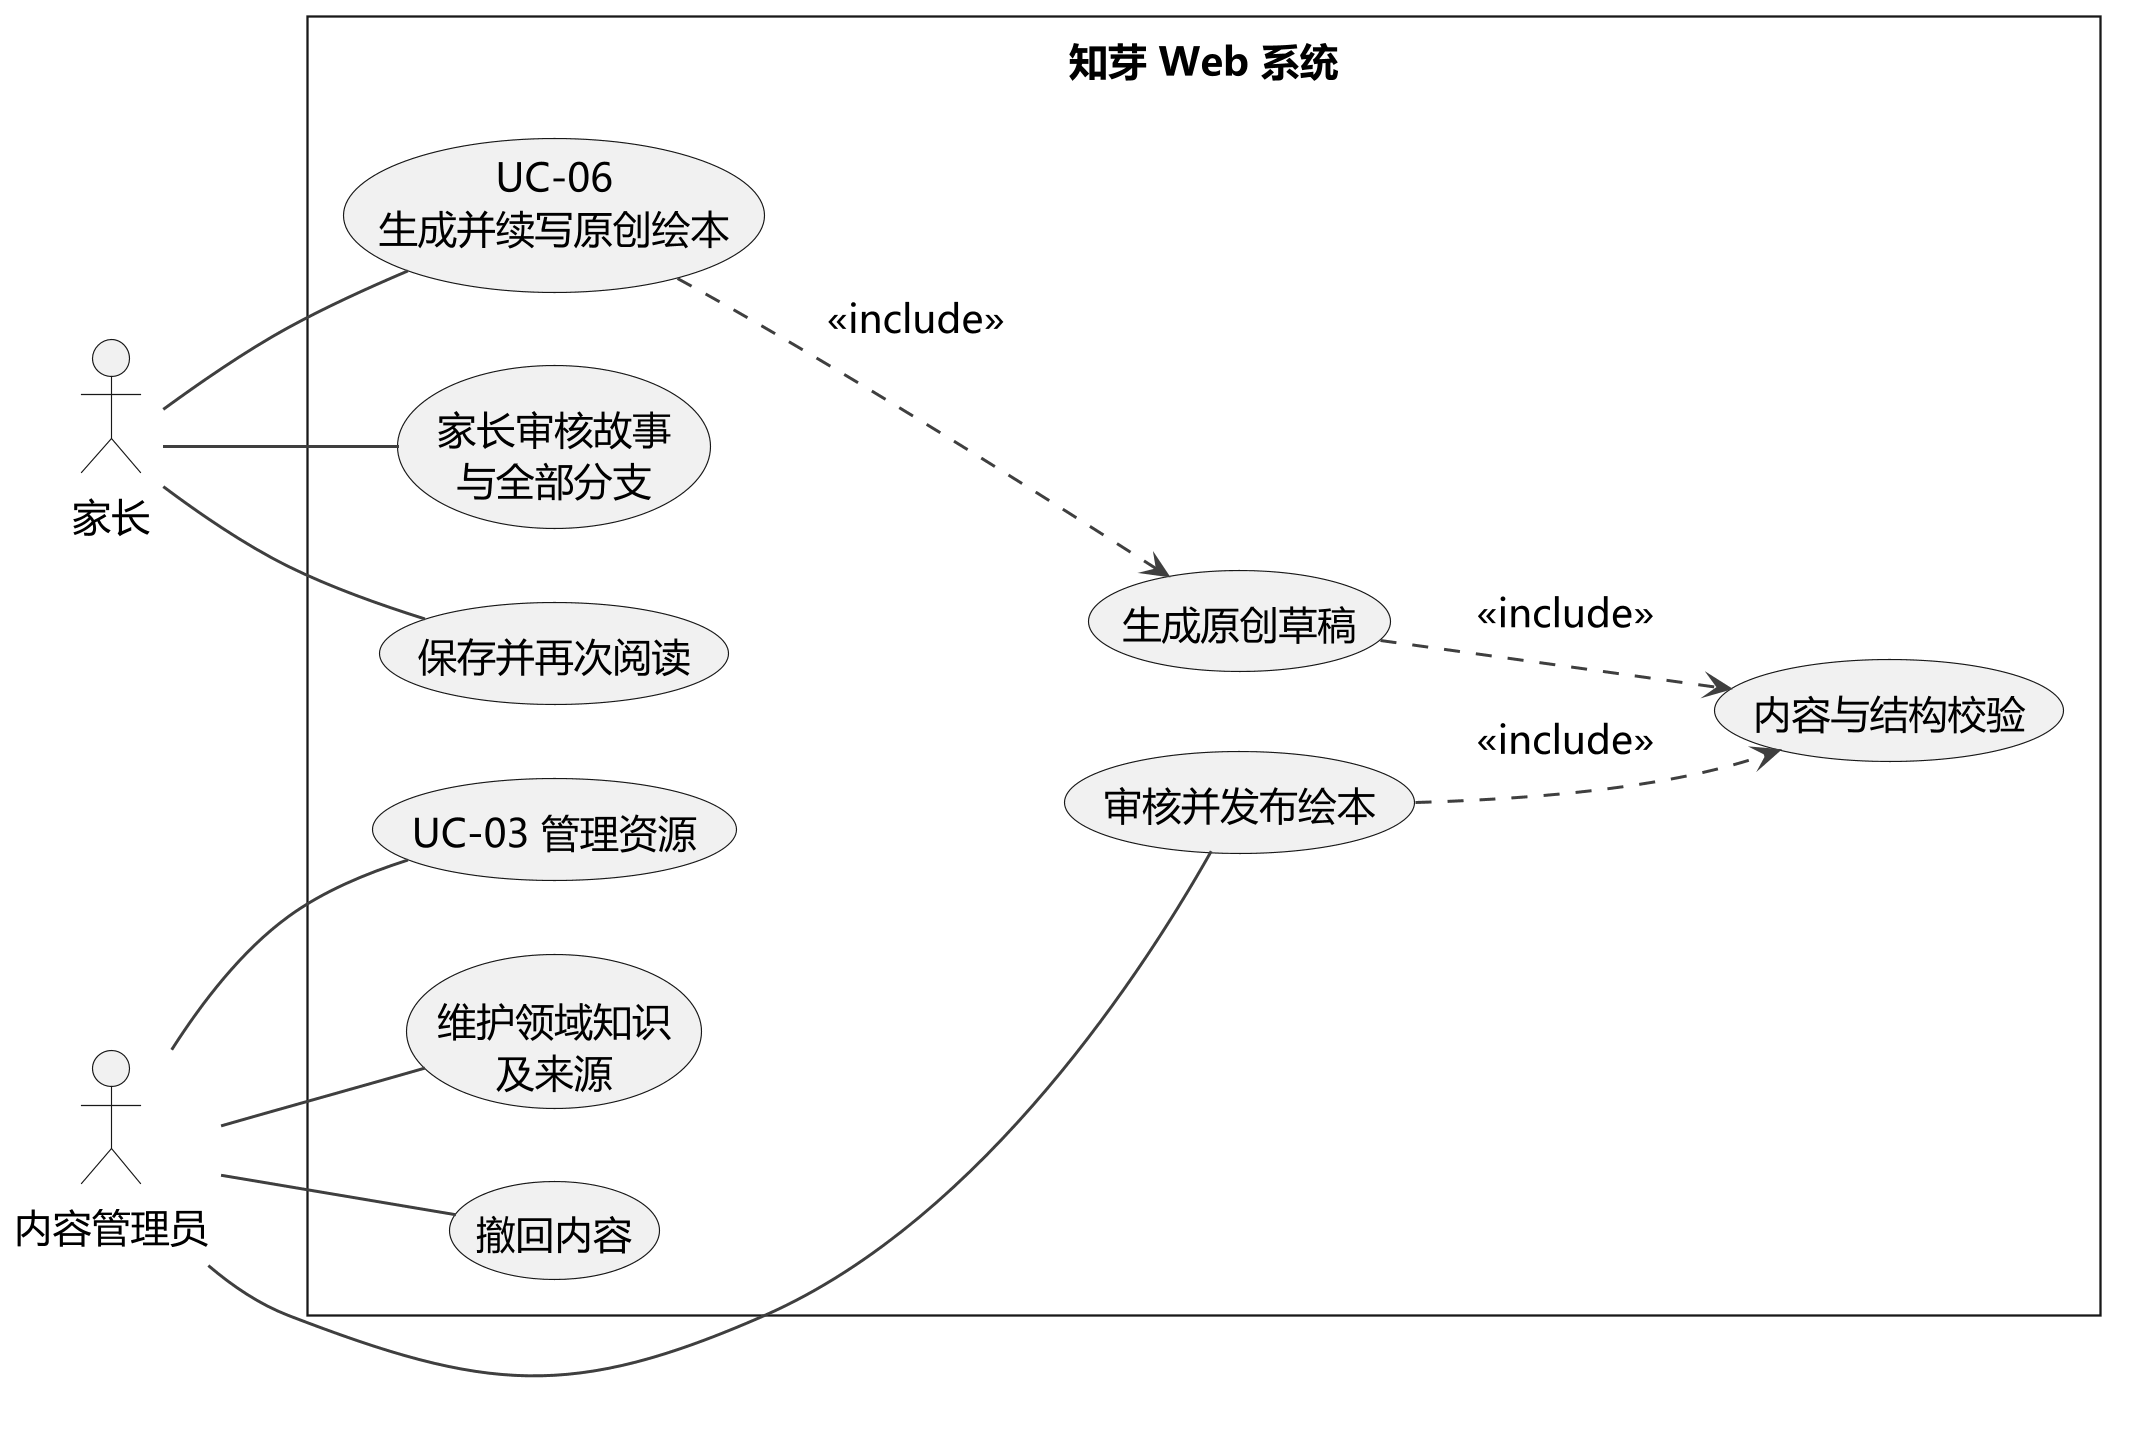

The diagram above was rendered by PlantUML. Its source (embedded in the PNG):
@startuml
' ZHIYA v1.1 | 2026-11-04 | local PlantUML / Graphviz
skinparam backgroundColor white
skinparam defaultFontName Microsoft YaHei
skinparam defaultFontSize 17
skinparam shadowing false
skinparam roundcorner 0
skinparam dpi 220
skinparam ArrowColor #334155
skinparam ArrowThickness 1.3
skinparam classAttributeIconSize 0
skinparam packageStyle rectangle
skinparam packageTitleAlignment left
skinparam linetype spline
skinparam nodesep 65
skinparam ranksep 60
skinparam padding 6
skinparam defaultTextAlignment center
skinparam monochrome true
hide empty members
skinparam nodesep 32
skinparam ranksep 40
left to right direction
actor "家长" as P
actor "内容管理员" as A
rectangle "知芽 Web 系统" {
 usecase "UC-06\n生成并续写原创绘本" as U6
 usecase "生成原创草稿" as GEN
 usecase "内容与结构校验" as VALID
 usecase "家长审核故事\n与全部分支" as REVIEW
 usecase "保存并再次阅读" as SAVE
 usecase "UC-03 管理资源" as U3
 usecase "审核并发布绘本" as PUB
 usecase "维护领域知识\n及来源" as KNOW
 usecase "撤回内容" as REVOKE
}
P -- U6
P -- REVIEW
P -- SAVE
U6 ..> GEN : <<include>>
GEN ..> VALID : <<include>>
A -- U3
A -- PUB
A -- KNOW
A -- REVOKE
PUB ..> VALID : <<include>>

@enduml